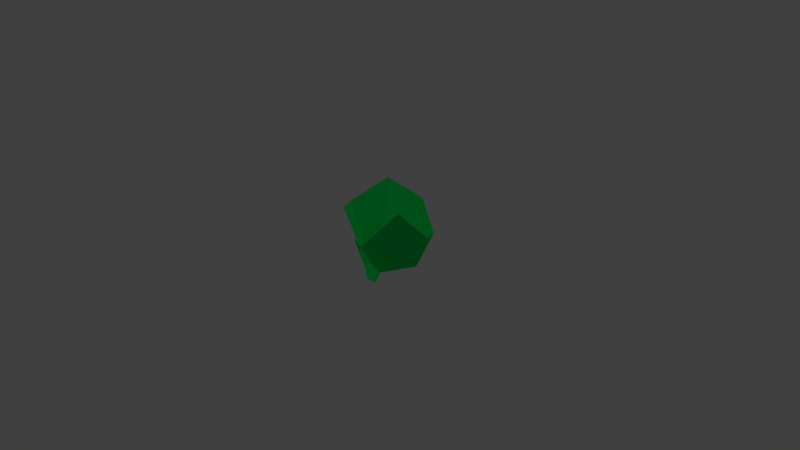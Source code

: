 # Source: aquaticbush_1.blend  (saved by Blender 2.73.0; exported with 4.5.12 LTS)
import bpy
from mathutils import Matrix  # noqa: F401  (used for matrix-valued properties, if any)

bpy.ops.wm.read_factory_settings(use_empty=True)
scene = bpy.context.scene
scene.name = 'Scene'

# ---- collections
col_collection_1 = bpy.data.collections.new('Collection 1'); scene.collection.children.link(col_collection_1)

# ---- materials (node trees are filled in below, after node groups)
mat_fern = bpy.data.materials.new('"fern"')
mat_fern.alpha_threshold = 0.0
mat_fern.use_transparent_shadow = False
mat_fern.diffuse_color = (0.0, 0.8, 0.1185, 1.0)
mat_fern.roughness = 0.5
mat_fern.specular_intensity = 0.0
mat_fern.line_color = (0.0, 0.0, 0.0, 1.0)

# ---- material node trees

# ---- world
world_world = bpy.data.worlds.new('World'); scene.world = world_world
world_world.color = (0.05088, 0.05088, 0.05088)
world_world.use_sun_shadow = False
world_world.sun_shadow_jitter_overblur = 0.0
world_world.cycles.sampling_method = 'MANUAL'
world_world.cycles.sample_map_resolution = 256

# ---- cameras
cam_camera = bpy.data.cameras.new('Camera')
cam_camera.clip_end = 100.0
cam_camera.lens = 35.0
cam_camera.sensor_width = 32.0
cam_camera.sensor_height = 18.0
cam_camera.ortho_scale = 7.314
cam_camera.dof.focus_distance = 0.0
cam_camera.dof.aperture_fstop = 128.0

# ---- lights
light_lamp = bpy.data.lights.new('Lamp', 'POINT')
light_lamp.transmission_factor = 0.0
light_lamp.cutoff_distance = 30.0
light_lamp.energy = 100.0
light_lamp.shadow_buffer_clip_start = 1.001
light_lamp.shadow_soft_size = 0.1
light_lamp.shadow_maximum_resolution = 0.006
light_lamp.use_absolute_resolution = True
light_lamp.cycles.use_multiple_importance_sampling = False

# ---- meshes
me_icosphere_006 = bpy.data.meshes.new('Icosphere.006')
me_icosphere_006.from_pydata([(-0.07395, -0.058, -0.3291), (-0.1119, -0.03042, -0.2531), (-0.1029, 0.01885, -0.3244), (-0.07729, -0.04322, -0.3342), (-0.054, -0.1101, -0.2531), (-0.06638, -0.07204, -0.3179), (-0.1119, 0.06811, -0.2531), (-0.08473, 0.01885, -0.3443), (-0.08352, 0.01524, -0.3446), (-0.03783, -0.1123, -0.2764), (-0.6735, -0.4993, 0.5092), (-0.08022, 0.09113, -0.3165), (-0.08563, 0.06069, -0.331), (-0.6803, 0.01885, 0.4592), (-0.02162, -0.1206, -0.2531), (-0.2221, -0.7867, 0.5958), (-0.06091, 0.1266, -0.2893), (-0.054, 0.1478, -0.2531), (-0.4152, 0.3493, 0.2106), (0.02066, -0.1876, -0.1914), (-0.09642, -0.08005, 0.08161), (-0.04364, 0.1492, -0.268), (-0.3441, 0.2977, 0.8037), (0.2502, -0.6289, 0.3217), (0.1097, -0.303, -0.06193), (0.07797, -0.09893, -0.02313), (-0.03546, 0.2502, -0.05359), (-0.02791, 0.1563, -0.2531), (0.1983, -0.3984, 0.06634), (0.0397, 0.01885, 0.9557), (0.02019, 0.1969, -0.2013), (0.08615, 0.1618, 0.03927), (0.3982, -0.5071, 0.353), (0.2278, -0.1803, 0.1025), (0.2694, 0.01885, 0.2265), (0.1967, 0.5021, 0.16), (0.1024, 0.3076, -0.08814), (0.02425, 0.202, -0.1964), (0.3463, -0.07976, 0.2682), (0.174, 0.375, 0.01177), (0.2818, 0.4126, 0.1639), (0.2328, 0.218, 0.09926), (0.2805, 0.01885, 0.1722), (0.3085, 0.09562, 0.21)], [], [(0, 1, 2, 3), (16, 17, 21), (14, 4, 9), (2, 1, 6), (21, 17, 27), (33, 25, 23, 32), (10, 15, 20), (18, 13, 22), (35, 26, 31), (43, 34, 42), (3, 2, 7, 8), (7, 2, 12), (28, 23, 24), (1, 4, 10), (0, 5, 4, 1), (9, 4, 5), (17, 6, 18), (6, 17, 16, 11), (2, 6, 11, 12), (36, 35, 39), (32, 23, 28), (4, 15, 10), (19, 15, 4, 14), (23, 15, 19, 24), (6, 13, 18), (6, 1, 13), (1, 10, 13), (26, 35, 36, 37), (37, 30, 26), (17, 26, 30, 27), (17, 18, 26), (39, 35, 40), (25, 34, 29), (34, 25, 33, 38), (42, 34, 38), (20, 25, 29), (20, 15, 25), (15, 23, 25), (22, 20, 29), (22, 13, 20), (13, 10, 20), (31, 22, 29), (31, 26, 22), (26, 18, 22), (34, 31, 29), (41, 31, 34, 43), (40, 35, 31, 41), (12, 16, 27, 30), (37, 8, 12, 30), (8, 7, 12), (12, 11, 16), (16, 21, 27), (24, 19, 14, 36), (14, 9, 5, 36), (0, 37, 36, 5), (37, 0, 3, 8), (41, 33, 28, 24), (41, 42, 33), (36, 39, 41, 24), (41, 43, 42), (33, 32, 28), (42, 38, 33), (39, 40, 41)])
me_icosphere_006.materials.append(mat_fern)
me_icosphere_006.use_remesh_preserve_volume = False
me_icosphere_006.use_remesh_preserve_attributes = False
me_icosphere_006.use_mirror_vertex_groups = False
me_icosphere_006.update()

# ---- objects
ob_lamp = bpy.data.objects.new('Lamp', light_lamp)
ob_camera = bpy.data.objects.new('Camera', cam_camera)
ob_icosphere_006 = bpy.data.objects.new('Icosphere.006', me_icosphere_006)

# ---- transforms, parenting, visibility, modifiers, constraints
ob_lamp.location = (4.076, 1.005, 5.904)
ob_lamp.rotation_euler = (0.6503, 0.05522, 1.866)
ob_lamp.lock_rotations_4d = False
ob_lamp.empty_display_type = 'ARROWS'
ob_lamp.color = (0.0, 0.0, 0.0, 0.0)
ob_lamp.lineart.crease_threshold = 0.0
ob_camera.location = (7.481, -6.508, 5.344)
ob_camera.rotation_euler = (1.109, 0.01082, 0.8149)
ob_camera.lock_rotations_4d = False
ob_camera.empty_display_type = 'ARROWS'
ob_camera.color = (0.0, 0.0, 0.0, 0.0)
ob_camera.display_type = 'WIRE'
ob_camera.lineart.crease_threshold = 0.0
ob_icosphere_006.location = (0.0, 0.0, 0.0)
ob_icosphere_006.rotation_euler = (-3.728, -2.976, 1.274)
ob_icosphere_006.lineart.crease_threshold = 0.0

# ---- collection membership
col_collection_1.objects.link(ob_lamp)
col_collection_1.objects.link(ob_camera)
col_collection_1.objects.link(ob_icosphere_006)

# ---- scene / render settings (as saved in the file)
scene.camera = ob_camera
scene.frame_start = 1; scene.frame_end = 250; scene.frame_set(1)
scene.render.engine = 'BLENDER_EEVEE_NEXT'
scene.render.resolution_percentage = 50
scene.render.dither_intensity = 0.0
scene.cycles.use_denoising = False
scene.cycles.samples = 10
scene.cycles.sampling_pattern = 'TABULATED_SOBOL'
scene.cycles.light_sampling_threshold = 0.0
scene.cycles.use_adaptive_sampling = False
scene.cycles.use_light_tree = False
scene.cycles.blur_glossy = 0.0
scene.cycles.pixel_filter_type = 'GAUSSIAN'
scene.cycles.sample_clamp_indirect = 0.0
scene.view_settings.view_transform = 'Standard'
bpy.context.view_layer.update()
